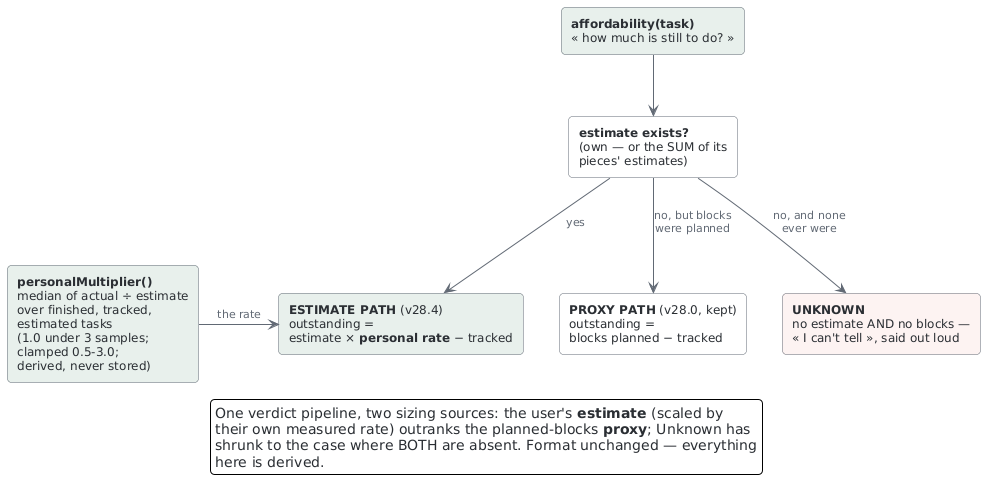

The diagram above was rendered by PlantUML. Its source (embedded in the PNG):
@startuml affordability_sources
' ---------------------------------------------------------------------------
' affordability_sources — v28.4 (§J.2): where "the work" comes from.
' Read top-down: one question, two sources, one honest admission. The
' multiplier box is the §J.2 payoff: history turned into a coefficient.
' ---------------------------------------------------------------------------
!include _style.puml

rectangle "**affordability(task)**\n« how much is still to do? »" as q #E8F0EC

rectangle "**estimate exists?**\n(own — or the SUM of its\npieces' estimates)" as est #FFFFFF

rectangle "**ESTIMATE PATH** (v28.4)\noutstanding =\nestimate × **personal rate** − tracked" as epath #E8F0EC
rectangle "**PROXY PATH** (v28.0, kept)\noutstanding =\nblocks planned − tracked" as ppath #FFFFFF
rectangle "**UNKNOWN**\nno estimate AND no blocks —\n« I can't tell », said out loud" as unknown #FDF3F2

rectangle "**personalMultiplier()**\nmedian of actual ÷ estimate\nover finished, tracked,\nestimated tasks\n(1.0 under 3 samples;\nclamped 0.5-3.0;\nderived, never stored)" as mult #E8F0EC

q --> est
est --> epath : yes
est --> ppath : no, but blocks\nwere planned
est --> unknown : no, and none\never were
mult -right-> epath : the rate

legend bottom
  One verdict pipeline, two sizing sources: the user's **estimate** (scaled by
  their own measured rate) outranks the planned-blocks **proxy**; Unknown has
  shrunk to the case where BOTH are absent. Format unchanged — everything
  here is derived.
endlegend
@enduml